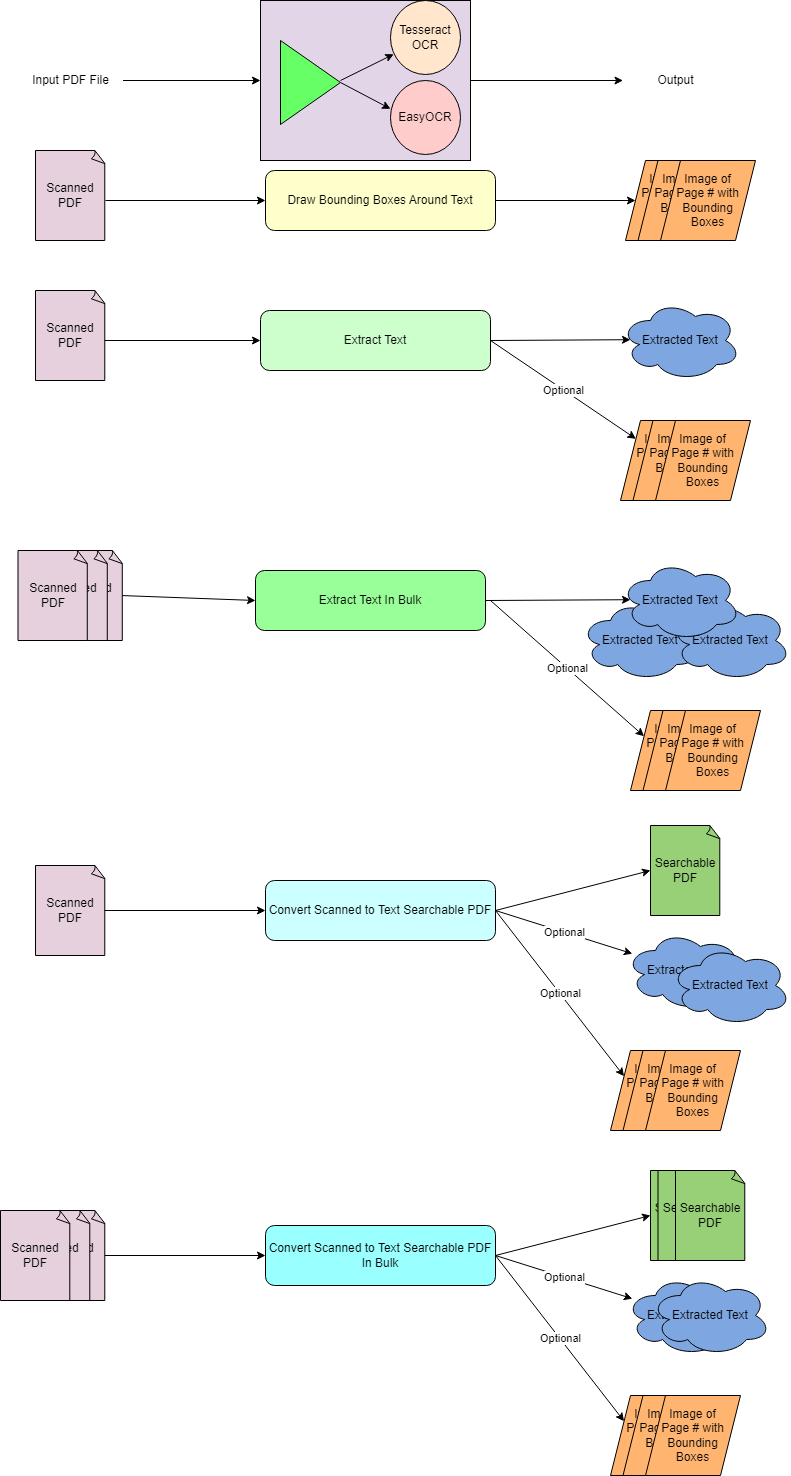

The diagram above was exported from draw.io. Its source (the exported page's mxGraphModel, read from the mxfile embedded in the PNG):
<mxGraphModel dx="1290" dy="522" grid="1" gridSize="10" guides="1" tooltips="1" connect="1" arrows="1" fold="1" page="1" pageScale="1" pageWidth="850" pageHeight="1100" math="0" shadow="0">
  <root>
    <mxCell id="0" />
    <mxCell id="1" parent="0" />
    <mxCell id="u1zdGD6p9L8BrxF9RpbD-98" value="" style="edgeStyle=orthogonalEdgeStyle;rounded=0;orthogonalLoop=1;jettySize=auto;html=1;entryX=0;entryY=0.5;entryDx=0;entryDy=0;" edge="1" parent="1" source="u1zdGD6p9L8BrxF9RpbD-92" target="u1zdGD6p9L8BrxF9RpbD-94">
      <mxGeometry relative="1" as="geometry">
        <mxPoint x="655" y="90" as="targetPoint" />
      </mxGeometry>
    </mxCell>
    <mxCell id="u1zdGD6p9L8BrxF9RpbD-92" value="" style="rounded=0;whiteSpace=wrap;html=1;fillColor=#E1D5E7;" vertex="1" parent="1">
      <mxGeometry x="300" y="10" width="210" height="160" as="geometry" />
    </mxCell>
    <mxCell id="u1zdGD6p9L8BrxF9RpbD-1" value="Extract Text" style="rounded=1;whiteSpace=wrap;html=1;fillColor=#CCFFCC;" vertex="1" parent="1">
      <mxGeometry x="300" y="320" width="230" height="60" as="geometry" />
    </mxCell>
    <mxCell id="u1zdGD6p9L8BrxF9RpbD-3" value="" style="endArrow=classic;html=1;rounded=0;exitX=1;exitY=0.5;exitDx=0;exitDy=0;entryX=0;entryY=0.5;entryDx=0;entryDy=0;" edge="1" parent="1" target="u1zdGD6p9L8BrxF9RpbD-1">
      <mxGeometry width="50" height="50" relative="1" as="geometry">
        <mxPoint x="140" y="350" as="sourcePoint" />
        <mxPoint x="450" y="330" as="targetPoint" />
      </mxGeometry>
    </mxCell>
    <mxCell id="u1zdGD6p9L8BrxF9RpbD-7" value="Extracted Text" style="ellipse;shape=cloud;whiteSpace=wrap;html=1;fillColor=#7EA6E0;" vertex="1" parent="1">
      <mxGeometry x="660" y="310" width="120" height="80" as="geometry" />
    </mxCell>
    <mxCell id="u1zdGD6p9L8BrxF9RpbD-8" value="" style="endArrow=classic;html=1;rounded=0;exitX=1;exitY=0.5;exitDx=0;exitDy=0;entryX=0.083;entryY=0.49;entryDx=0;entryDy=0;entryPerimeter=0;" edge="1" parent="1" source="u1zdGD6p9L8BrxF9RpbD-1" target="u1zdGD6p9L8BrxF9RpbD-7">
      <mxGeometry width="50" height="50" relative="1" as="geometry">
        <mxPoint x="400" y="520" as="sourcePoint" />
        <mxPoint x="640" y="350" as="targetPoint" />
      </mxGeometry>
    </mxCell>
    <mxCell id="u1zdGD6p9L8BrxF9RpbD-9" value="Extract Text In Bulk" style="rounded=1;whiteSpace=wrap;html=1;fillColor=#99FF99;" vertex="1" parent="1">
      <mxGeometry x="295" y="580" width="230" height="60" as="geometry" />
    </mxCell>
    <mxCell id="u1zdGD6p9L8BrxF9RpbD-11" value="" style="endArrow=classic;html=1;rounded=0;entryX=0;entryY=0.5;entryDx=0;entryDy=0;exitX=1;exitY=0.5;exitDx=0;exitDy=0;exitPerimeter=0;" edge="1" parent="1" target="u1zdGD6p9L8BrxF9RpbD-9">
      <mxGeometry width="50" height="50" relative="1" as="geometry">
        <mxPoint x="160" y="605" as="sourcePoint" />
        <mxPoint x="445" y="590" as="targetPoint" />
      </mxGeometry>
    </mxCell>
    <mxCell id="u1zdGD6p9L8BrxF9RpbD-13" value="" style="endArrow=classic;html=1;rounded=0;exitX=1;exitY=0.5;exitDx=0;exitDy=0;entryX=0.083;entryY=0.49;entryDx=0;entryDy=0;entryPerimeter=0;" edge="1" parent="1" source="u1zdGD6p9L8BrxF9RpbD-9" target="u1zdGD6p9L8BrxF9RpbD-12">
      <mxGeometry width="50" height="50" relative="1" as="geometry">
        <mxPoint x="395" y="780" as="sourcePoint" />
        <mxPoint x="635" y="610" as="targetPoint" />
      </mxGeometry>
    </mxCell>
    <mxCell id="u1zdGD6p9L8BrxF9RpbD-17" value="Extracted Text" style="ellipse;shape=cloud;whiteSpace=wrap;html=1;fillColor=#7EA6E0;" vertex="1" parent="1">
      <mxGeometry x="620" y="610" width="120" height="80" as="geometry" />
    </mxCell>
    <mxCell id="u1zdGD6p9L8BrxF9RpbD-18" value="Extracted Text" style="ellipse;shape=cloud;whiteSpace=wrap;html=1;fillColor=#7EA6E0;" vertex="1" parent="1">
      <mxGeometry x="710" y="610" width="120" height="80" as="geometry" />
    </mxCell>
    <mxCell id="u1zdGD6p9L8BrxF9RpbD-12" value="Extracted Text" style="ellipse;shape=cloud;whiteSpace=wrap;html=1;fillColor=#7EA6E0;" vertex="1" parent="1">
      <mxGeometry x="660" y="570" width="120" height="80" as="geometry" />
    </mxCell>
    <mxCell id="u1zdGD6p9L8BrxF9RpbD-20" value="Convert Scanned to Text Searchable PDF" style="rounded=1;whiteSpace=wrap;html=1;fillColor=#CCFFFF;" vertex="1" parent="1">
      <mxGeometry x="305" y="890" width="230" height="60" as="geometry" />
    </mxCell>
    <mxCell id="u1zdGD6p9L8BrxF9RpbD-22" value="" style="endArrow=classic;html=1;rounded=0;entryX=0;entryY=0.5;entryDx=0;entryDy=0;" edge="1" parent="1" target="u1zdGD6p9L8BrxF9RpbD-20">
      <mxGeometry width="50" height="50" relative="1" as="geometry">
        <mxPoint x="140" y="920" as="sourcePoint" />
        <mxPoint x="455" y="900" as="targetPoint" />
      </mxGeometry>
    </mxCell>
    <mxCell id="u1zdGD6p9L8BrxF9RpbD-23" value="Extracted Text" style="ellipse;shape=cloud;whiteSpace=wrap;html=1;fillColor=#7EA6E0;" vertex="1" parent="1">
      <mxGeometry x="665" y="940" width="120" height="80" as="geometry" />
    </mxCell>
    <mxCell id="u1zdGD6p9L8BrxF9RpbD-27" value="" style="endArrow=classic;html=1;rounded=0;entryX=0;entryY=0.5;entryDx=0;entryDy=0;entryPerimeter=0;" edge="1" parent="1" target="u1zdGD6p9L8BrxF9RpbD-37">
      <mxGeometry width="50" height="50" relative="1" as="geometry">
        <mxPoint x="535" y="920" as="sourcePoint" />
        <mxPoint x="692.4311926605506" y="887.7064220183486" as="targetPoint" />
      </mxGeometry>
    </mxCell>
    <mxCell id="u1zdGD6p9L8BrxF9RpbD-28" value="" style="endArrow=classic;html=1;rounded=0;entryX=0.057;entryY=0.29;entryDx=0;entryDy=0;entryPerimeter=0;" edge="1" parent="1" target="u1zdGD6p9L8BrxF9RpbD-23">
      <mxGeometry relative="1" as="geometry">
        <mxPoint x="535" y="920" as="sourcePoint" />
        <mxPoint x="475" y="890" as="targetPoint" />
      </mxGeometry>
    </mxCell>
    <mxCell id="u1zdGD6p9L8BrxF9RpbD-29" value="Optional" style="edgeLabel;resizable=0;html=1;align=center;verticalAlign=middle;" connectable="0" vertex="1" parent="u1zdGD6p9L8BrxF9RpbD-28">
      <mxGeometry relative="1" as="geometry" />
    </mxCell>
    <mxCell id="u1zdGD6p9L8BrxF9RpbD-30" value="Draw Bounding Boxes Around Text" style="rounded=1;whiteSpace=wrap;html=1;fillColor=#FFFFCC;" vertex="1" parent="1">
      <mxGeometry x="305" y="180" width="230" height="60" as="geometry" />
    </mxCell>
    <mxCell id="u1zdGD6p9L8BrxF9RpbD-32" value="" style="endArrow=classic;html=1;rounded=0;exitX=1;exitY=0.5;exitDx=0;exitDy=0;entryX=0;entryY=0.5;entryDx=0;entryDy=0;" edge="1" parent="1" target="u1zdGD6p9L8BrxF9RpbD-30">
      <mxGeometry width="50" height="50" relative="1" as="geometry">
        <mxPoint x="145" y="210" as="sourcePoint" />
        <mxPoint x="455" y="190" as="targetPoint" />
      </mxGeometry>
    </mxCell>
    <mxCell id="u1zdGD6p9L8BrxF9RpbD-34" value="" style="endArrow=classic;html=1;rounded=0;exitX=1;exitY=0.5;exitDx=0;exitDy=0;entryX=0;entryY=0.5;entryDx=0;entryDy=0;" edge="1" parent="1" source="u1zdGD6p9L8BrxF9RpbD-30" target="u1zdGD6p9L8BrxF9RpbD-44">
      <mxGeometry width="50" height="50" relative="1" as="geometry">
        <mxPoint x="405" y="380" as="sourcePoint" />
        <mxPoint x="674.96" y="209.20000000000005" as="targetPoint" />
      </mxGeometry>
    </mxCell>
    <mxCell id="u1zdGD6p9L8BrxF9RpbD-37" value="Searchable PDF" style="whiteSpace=wrap;html=1;shape=mxgraph.basic.document;fillColor=#97D077;" vertex="1" parent="1">
      <mxGeometry x="690" y="835" width="70" height="90" as="geometry" />
    </mxCell>
    <mxCell id="u1zdGD6p9L8BrxF9RpbD-38" value="Scanned PDF" style="whiteSpace=wrap;html=1;shape=mxgraph.basic.document;fillColor=#E6D0DE;" vertex="1" parent="1">
      <mxGeometry x="75" y="875" width="70" height="90" as="geometry" />
    </mxCell>
    <mxCell id="u1zdGD6p9L8BrxF9RpbD-39" value="Scanned PDF" style="whiteSpace=wrap;html=1;shape=mxgraph.basic.document;fillColor=#E6D0DE;" vertex="1" parent="1">
      <mxGeometry x="75" y="160" width="70" height="90" as="geometry" />
    </mxCell>
    <mxCell id="u1zdGD6p9L8BrxF9RpbD-40" value="Scanned PDF" style="whiteSpace=wrap;html=1;shape=mxgraph.basic.document;fillColor=#E6D0DE;" vertex="1" parent="1">
      <mxGeometry x="75" y="300" width="70" height="90" as="geometry" />
    </mxCell>
    <mxCell id="u1zdGD6p9L8BrxF9RpbD-44" value="Image of &lt;br&gt;Page # with Bounding &lt;br&gt;Boxes" style="shape=parallelogram;perimeter=parallelogramPerimeter;whiteSpace=wrap;html=1;fixedSize=1;fillColor=#FFB570;" vertex="1" parent="1">
      <mxGeometry x="665" y="170" width="95" height="80" as="geometry" />
    </mxCell>
    <mxCell id="u1zdGD6p9L8BrxF9RpbD-45" value="Image of &lt;br&gt;Page # with Bounding &lt;br&gt;Boxes" style="shape=parallelogram;perimeter=parallelogramPerimeter;whiteSpace=wrap;html=1;fixedSize=1;fillColor=#FFB570;" vertex="1" parent="1">
      <mxGeometry x="677.5" y="170" width="95" height="80" as="geometry" />
    </mxCell>
    <mxCell id="u1zdGD6p9L8BrxF9RpbD-46" value="Image of &lt;br&gt;Page # with Bounding &lt;br&gt;Boxes" style="shape=parallelogram;perimeter=parallelogramPerimeter;whiteSpace=wrap;html=1;fixedSize=1;fillColor=#FFB570;" vertex="1" parent="1">
      <mxGeometry x="700" y="170" width="95" height="80" as="geometry" />
    </mxCell>
    <mxCell id="u1zdGD6p9L8BrxF9RpbD-47" value="Image of &lt;br&gt;Page # with Bounding &lt;br&gt;Boxes" style="shape=parallelogram;perimeter=parallelogramPerimeter;whiteSpace=wrap;html=1;fixedSize=1;fillColor=#FFB570;" vertex="1" parent="1">
      <mxGeometry x="650" y="1060" width="95" height="80" as="geometry" />
    </mxCell>
    <mxCell id="u1zdGD6p9L8BrxF9RpbD-48" value="Image of &lt;br&gt;Page # with Bounding &lt;br&gt;Boxes" style="shape=parallelogram;perimeter=parallelogramPerimeter;whiteSpace=wrap;html=1;fixedSize=1;fillColor=#FFB570;" vertex="1" parent="1">
      <mxGeometry x="662.5" y="1060" width="95" height="80" as="geometry" />
    </mxCell>
    <mxCell id="u1zdGD6p9L8BrxF9RpbD-49" value="Image of &lt;br&gt;Page # with Bounding &lt;br&gt;Boxes" style="shape=parallelogram;perimeter=parallelogramPerimeter;whiteSpace=wrap;html=1;fixedSize=1;fillColor=#FFB570;" vertex="1" parent="1">
      <mxGeometry x="685" y="1060" width="95" height="80" as="geometry" />
    </mxCell>
    <mxCell id="u1zdGD6p9L8BrxF9RpbD-50" value="" style="endArrow=classic;html=1;rounded=0;entryX=0;entryY=0.25;entryDx=0;entryDy=0;exitX=1;exitY=0.5;exitDx=0;exitDy=0;" edge="1" parent="1" source="u1zdGD6p9L8BrxF9RpbD-20" target="u1zdGD6p9L8BrxF9RpbD-47">
      <mxGeometry relative="1" as="geometry">
        <mxPoint x="370" y="960" as="sourcePoint" />
        <mxPoint x="470" y="960" as="targetPoint" />
      </mxGeometry>
    </mxCell>
    <mxCell id="u1zdGD6p9L8BrxF9RpbD-51" value="Optional" style="edgeLabel;resizable=0;html=1;align=center;verticalAlign=middle;" connectable="0" vertex="1" parent="u1zdGD6p9L8BrxF9RpbD-50">
      <mxGeometry relative="1" as="geometry" />
    </mxCell>
    <mxCell id="u1zdGD6p9L8BrxF9RpbD-52" value="Convert Scanned to Text Searchable PDF In Bulk" style="rounded=1;whiteSpace=wrap;html=1;fillColor=#99FFFF;" vertex="1" parent="1">
      <mxGeometry x="305" y="1235" width="230" height="60" as="geometry" />
    </mxCell>
    <mxCell id="u1zdGD6p9L8BrxF9RpbD-53" value="" style="endArrow=classic;html=1;rounded=0;entryX=0;entryY=0.5;entryDx=0;entryDy=0;" edge="1" parent="1" target="u1zdGD6p9L8BrxF9RpbD-52">
      <mxGeometry width="50" height="50" relative="1" as="geometry">
        <mxPoint x="140" y="1265" as="sourcePoint" />
        <mxPoint x="455" y="1245" as="targetPoint" />
      </mxGeometry>
    </mxCell>
    <mxCell id="u1zdGD6p9L8BrxF9RpbD-54" value="Extracted Text" style="ellipse;shape=cloud;whiteSpace=wrap;html=1;fillColor=#7EA6E0;" vertex="1" parent="1">
      <mxGeometry x="665" y="1285" width="120" height="80" as="geometry" />
    </mxCell>
    <mxCell id="u1zdGD6p9L8BrxF9RpbD-55" value="" style="endArrow=classic;html=1;rounded=0;entryX=0;entryY=0.5;entryDx=0;entryDy=0;entryPerimeter=0;" edge="1" parent="1" target="u1zdGD6p9L8BrxF9RpbD-58">
      <mxGeometry width="50" height="50" relative="1" as="geometry">
        <mxPoint x="535" y="1265" as="sourcePoint" />
        <mxPoint x="692.4311926605506" y="1232.7064220183486" as="targetPoint" />
      </mxGeometry>
    </mxCell>
    <mxCell id="u1zdGD6p9L8BrxF9RpbD-56" value="" style="endArrow=classic;html=1;rounded=0;entryX=0.057;entryY=0.29;entryDx=0;entryDy=0;entryPerimeter=0;" edge="1" parent="1" target="u1zdGD6p9L8BrxF9RpbD-54">
      <mxGeometry relative="1" as="geometry">
        <mxPoint x="535" y="1265" as="sourcePoint" />
        <mxPoint x="475" y="1235" as="targetPoint" />
      </mxGeometry>
    </mxCell>
    <mxCell id="u1zdGD6p9L8BrxF9RpbD-57" value="Optional" style="edgeLabel;resizable=0;html=1;align=center;verticalAlign=middle;" connectable="0" vertex="1" parent="u1zdGD6p9L8BrxF9RpbD-56">
      <mxGeometry relative="1" as="geometry" />
    </mxCell>
    <mxCell id="u1zdGD6p9L8BrxF9RpbD-58" value="Searchable PDF" style="whiteSpace=wrap;html=1;shape=mxgraph.basic.document;fillColor=#97D077;" vertex="1" parent="1">
      <mxGeometry x="690" y="1180" width="70" height="90" as="geometry" />
    </mxCell>
    <mxCell id="u1zdGD6p9L8BrxF9RpbD-59" value="Scanned PDF" style="whiteSpace=wrap;html=1;shape=mxgraph.basic.document;fillColor=#E6D0DE;" vertex="1" parent="1">
      <mxGeometry x="75" y="1220" width="70" height="90" as="geometry" />
    </mxCell>
    <mxCell id="u1zdGD6p9L8BrxF9RpbD-60" value="Image of &lt;br&gt;Page # with Bounding &lt;br&gt;Boxes" style="shape=parallelogram;perimeter=parallelogramPerimeter;whiteSpace=wrap;html=1;fixedSize=1;fillColor=#FFB570;" vertex="1" parent="1">
      <mxGeometry x="650" y="1405" width="95" height="80" as="geometry" />
    </mxCell>
    <mxCell id="u1zdGD6p9L8BrxF9RpbD-61" value="Image of &lt;br&gt;Page # with Bounding &lt;br&gt;Boxes" style="shape=parallelogram;perimeter=parallelogramPerimeter;whiteSpace=wrap;html=1;fixedSize=1;fillColor=#FFB570;" vertex="1" parent="1">
      <mxGeometry x="662.5" y="1405" width="95" height="80" as="geometry" />
    </mxCell>
    <mxCell id="u1zdGD6p9L8BrxF9RpbD-62" value="Image of &lt;br&gt;Page # with Bounding &lt;br&gt;Boxes" style="shape=parallelogram;perimeter=parallelogramPerimeter;whiteSpace=wrap;html=1;fixedSize=1;fillColor=#FFB570;" vertex="1" parent="1">
      <mxGeometry x="685" y="1405" width="95" height="80" as="geometry" />
    </mxCell>
    <mxCell id="u1zdGD6p9L8BrxF9RpbD-63" value="" style="endArrow=classic;html=1;rounded=0;entryX=0;entryY=0.25;entryDx=0;entryDy=0;exitX=1;exitY=0.5;exitDx=0;exitDy=0;" edge="1" parent="1" source="u1zdGD6p9L8BrxF9RpbD-52" target="u1zdGD6p9L8BrxF9RpbD-60">
      <mxGeometry relative="1" as="geometry">
        <mxPoint x="370" y="1305" as="sourcePoint" />
        <mxPoint x="470" y="1305" as="targetPoint" />
      </mxGeometry>
    </mxCell>
    <mxCell id="u1zdGD6p9L8BrxF9RpbD-64" value="Optional" style="edgeLabel;resizable=0;html=1;align=center;verticalAlign=middle;" connectable="0" vertex="1" parent="u1zdGD6p9L8BrxF9RpbD-63">
      <mxGeometry relative="1" as="geometry" />
    </mxCell>
    <mxCell id="u1zdGD6p9L8BrxF9RpbD-65" value="Searchable PDF" style="whiteSpace=wrap;html=1;shape=mxgraph.basic.document;fillColor=#97D077;" vertex="1" parent="1">
      <mxGeometry x="697.5" y="1180" width="70" height="90" as="geometry" />
    </mxCell>
    <mxCell id="u1zdGD6p9L8BrxF9RpbD-66" value="Searchable PDF" style="whiteSpace=wrap;html=1;shape=mxgraph.basic.document;fillColor=#97D077;" vertex="1" parent="1">
      <mxGeometry x="715" y="1180" width="70" height="90" as="geometry" />
    </mxCell>
    <mxCell id="u1zdGD6p9L8BrxF9RpbD-67" value="Extracted Text" style="ellipse;shape=cloud;whiteSpace=wrap;html=1;fillColor=#7EA6E0;" vertex="1" parent="1">
      <mxGeometry x="690" y="1285" width="120" height="80" as="geometry" />
    </mxCell>
    <mxCell id="u1zdGD6p9L8BrxF9RpbD-68" value="Extracted Text" style="ellipse;shape=cloud;whiteSpace=wrap;html=1;fillColor=#7EA6E0;" vertex="1" parent="1">
      <mxGeometry x="710" y="955" width="120" height="80" as="geometry" />
    </mxCell>
    <mxCell id="u1zdGD6p9L8BrxF9RpbD-69" value="Scanned PDF" style="whiteSpace=wrap;html=1;shape=mxgraph.basic.document;fillColor=#E6D0DE;" vertex="1" parent="1">
      <mxGeometry x="60" y="1220" width="70" height="90" as="geometry" />
    </mxCell>
    <mxCell id="u1zdGD6p9L8BrxF9RpbD-70" value="Scanned PDF" style="whiteSpace=wrap;html=1;shape=mxgraph.basic.document;fillColor=#E6D0DE;" vertex="1" parent="1">
      <mxGeometry x="40" y="1220" width="70" height="90" as="geometry" />
    </mxCell>
    <mxCell id="u1zdGD6p9L8BrxF9RpbD-71" value="Scanned PDF" style="whiteSpace=wrap;html=1;shape=mxgraph.basic.document;fillColor=#E6D0DE;" vertex="1" parent="1">
      <mxGeometry x="92.5" y="560" width="70" height="90" as="geometry" />
    </mxCell>
    <mxCell id="u1zdGD6p9L8BrxF9RpbD-72" value="Scanned PDF" style="whiteSpace=wrap;html=1;shape=mxgraph.basic.document;fillColor=#E6D0DE;" vertex="1" parent="1">
      <mxGeometry x="77.5" y="560" width="70" height="90" as="geometry" />
    </mxCell>
    <mxCell id="u1zdGD6p9L8BrxF9RpbD-73" value="Scanned PDF" style="whiteSpace=wrap;html=1;shape=mxgraph.basic.document;fillColor=#E6D0DE;" vertex="1" parent="1">
      <mxGeometry x="57.5" y="560" width="70" height="90" as="geometry" />
    </mxCell>
    <mxCell id="u1zdGD6p9L8BrxF9RpbD-74" value="Image of &lt;br&gt;Page # with Bounding &lt;br&gt;Boxes" style="shape=parallelogram;perimeter=parallelogramPerimeter;whiteSpace=wrap;html=1;fixedSize=1;fillColor=#FFB570;" vertex="1" parent="1">
      <mxGeometry x="660" y="430" width="95" height="80" as="geometry" />
    </mxCell>
    <mxCell id="u1zdGD6p9L8BrxF9RpbD-75" value="Image of &lt;br&gt;Page # with Bounding &lt;br&gt;Boxes" style="shape=parallelogram;perimeter=parallelogramPerimeter;whiteSpace=wrap;html=1;fixedSize=1;fillColor=#FFB570;" vertex="1" parent="1">
      <mxGeometry x="672.5" y="430" width="95" height="80" as="geometry" />
    </mxCell>
    <mxCell id="u1zdGD6p9L8BrxF9RpbD-76" value="Image of &lt;br&gt;Page # with Bounding &lt;br&gt;Boxes" style="shape=parallelogram;perimeter=parallelogramPerimeter;whiteSpace=wrap;html=1;fixedSize=1;fillColor=#FFB570;" vertex="1" parent="1">
      <mxGeometry x="695" y="430" width="95" height="80" as="geometry" />
    </mxCell>
    <mxCell id="u1zdGD6p9L8BrxF9RpbD-77" value="" style="endArrow=classic;html=1;rounded=0;exitX=1;exitY=0.5;exitDx=0;exitDy=0;" edge="1" parent="1" source="u1zdGD6p9L8BrxF9RpbD-1" target="u1zdGD6p9L8BrxF9RpbD-74">
      <mxGeometry relative="1" as="geometry">
        <mxPoint x="320" y="540" as="sourcePoint" />
        <mxPoint x="420" y="540" as="targetPoint" />
      </mxGeometry>
    </mxCell>
    <mxCell id="u1zdGD6p9L8BrxF9RpbD-78" value="Optional" style="edgeLabel;resizable=0;html=1;align=center;verticalAlign=middle;" connectable="0" vertex="1" parent="u1zdGD6p9L8BrxF9RpbD-77">
      <mxGeometry relative="1" as="geometry" />
    </mxCell>
    <mxCell id="u1zdGD6p9L8BrxF9RpbD-79" value="Image of &lt;br&gt;Page # with Bounding &lt;br&gt;Boxes" style="shape=parallelogram;perimeter=parallelogramPerimeter;whiteSpace=wrap;html=1;fixedSize=1;fillColor=#FFB570;" vertex="1" parent="1">
      <mxGeometry x="670" y="720" width="95" height="80" as="geometry" />
    </mxCell>
    <mxCell id="u1zdGD6p9L8BrxF9RpbD-80" value="Image of &lt;br&gt;Page # with Bounding &lt;br&gt;Boxes" style="shape=parallelogram;perimeter=parallelogramPerimeter;whiteSpace=wrap;html=1;fixedSize=1;fillColor=#FFB570;" vertex="1" parent="1">
      <mxGeometry x="682.5" y="720" width="95" height="80" as="geometry" />
    </mxCell>
    <mxCell id="u1zdGD6p9L8BrxF9RpbD-81" value="Image of &lt;br&gt;Page # with Bounding &lt;br&gt;Boxes" style="shape=parallelogram;perimeter=parallelogramPerimeter;whiteSpace=wrap;html=1;fixedSize=1;fillColor=#FFB570;" vertex="1" parent="1">
      <mxGeometry x="705" y="720" width="95" height="80" as="geometry" />
    </mxCell>
    <mxCell id="u1zdGD6p9L8BrxF9RpbD-82" value="" style="endArrow=classic;html=1;rounded=0;entryX=0;entryY=0.25;entryDx=0;entryDy=0;" edge="1" parent="1" target="u1zdGD6p9L8BrxF9RpbD-79">
      <mxGeometry relative="1" as="geometry">
        <mxPoint x="530" y="610" as="sourcePoint" />
        <mxPoint x="440" y="740" as="targetPoint" />
      </mxGeometry>
    </mxCell>
    <mxCell id="u1zdGD6p9L8BrxF9RpbD-83" value="Optional" style="edgeLabel;resizable=0;html=1;align=center;verticalAlign=middle;" connectable="0" vertex="1" parent="u1zdGD6p9L8BrxF9RpbD-82">
      <mxGeometry relative="1" as="geometry" />
    </mxCell>
    <mxCell id="u1zdGD6p9L8BrxF9RpbD-85" value="" style="triangle;whiteSpace=wrap;html=1;fillColor=#66FF66;" vertex="1" parent="1">
      <mxGeometry x="320" y="50" width="60" height="84" as="geometry" />
    </mxCell>
    <mxCell id="u1zdGD6p9L8BrxF9RpbD-86" value="Tesseract OCR" style="ellipse;whiteSpace=wrap;html=1;aspect=fixed;fillColor=#FFE6CC;" vertex="1" parent="1">
      <mxGeometry x="430" y="10" width="70" height="74" as="geometry" />
    </mxCell>
    <mxCell id="u1zdGD6p9L8BrxF9RpbD-88" value="EasyOCR" style="ellipse;whiteSpace=wrap;html=1;aspect=fixed;fillColor=#FFCCCC;" vertex="1" parent="1">
      <mxGeometry x="430" y="90" width="70" height="74" as="geometry" />
    </mxCell>
    <mxCell id="u1zdGD6p9L8BrxF9RpbD-89" value="" style="endArrow=classic;html=1;rounded=0;exitX=1;exitY=0.5;exitDx=0;exitDy=0;entryX=0;entryY=0.383;entryDx=0;entryDy=0;entryPerimeter=0;" edge="1" parent="1" source="u1zdGD6p9L8BrxF9RpbD-85" target="u1zdGD6p9L8BrxF9RpbD-88">
      <mxGeometry width="50" height="50" relative="1" as="geometry">
        <mxPoint x="360" y="230" as="sourcePoint" />
        <mxPoint x="410" y="180" as="targetPoint" />
      </mxGeometry>
    </mxCell>
    <mxCell id="u1zdGD6p9L8BrxF9RpbD-90" value="" style="endArrow=classic;html=1;rounded=0;entryX=0.046;entryY=0.726;entryDx=0;entryDy=0;entryPerimeter=0;" edge="1" parent="1" target="u1zdGD6p9L8BrxF9RpbD-86">
      <mxGeometry width="50" height="50" relative="1" as="geometry">
        <mxPoint x="380" y="90" as="sourcePoint" />
        <mxPoint x="410" y="180" as="targetPoint" />
      </mxGeometry>
    </mxCell>
    <mxCell id="u1zdGD6p9L8BrxF9RpbD-96" value="" style="edgeStyle=orthogonalEdgeStyle;rounded=0;orthogonalLoop=1;jettySize=auto;html=1;entryX=0;entryY=0.5;entryDx=0;entryDy=0;" edge="1" parent="1" source="u1zdGD6p9L8BrxF9RpbD-93" target="u1zdGD6p9L8BrxF9RpbD-92">
      <mxGeometry relative="1" as="geometry">
        <mxPoint x="255" y="90" as="targetPoint" />
      </mxGeometry>
    </mxCell>
    <mxCell id="u1zdGD6p9L8BrxF9RpbD-93" value="Input PDF File" style="text;html=1;strokeColor=none;fillColor=none;align=center;verticalAlign=middle;whiteSpace=wrap;rounded=0;" vertex="1" parent="1">
      <mxGeometry x="57.5" y="66" width="105" height="48" as="geometry" />
    </mxCell>
    <mxCell id="u1zdGD6p9L8BrxF9RpbD-94" value="Output" style="text;html=1;strokeColor=none;fillColor=none;align=center;verticalAlign=middle;whiteSpace=wrap;rounded=0;" vertex="1" parent="1">
      <mxGeometry x="662.5" y="66" width="105" height="48" as="geometry" />
    </mxCell>
  </root>
</mxGraphModel>